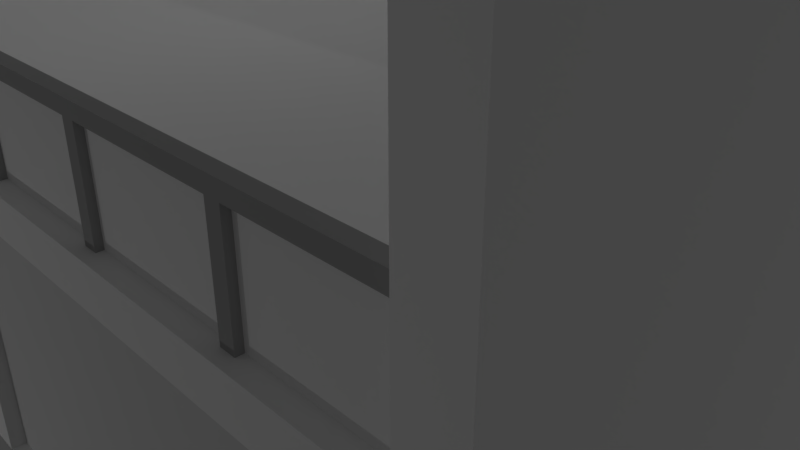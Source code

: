 # Source: Predio2.blend  (saved by Blender 2.79.0; exported with 4.5.12 LTS)
import bpy
from mathutils import Matrix  # noqa: F401  (used for matrix-valued properties, if any)

bpy.ops.wm.read_factory_settings(use_empty=True)
scene = bpy.context.scene
scene.name = 'Scene'

# ---- collections
col_collection_1 = bpy.data.collections.new('Collection 1'); scene.collection.children.link(col_collection_1)

# ---- materials (node trees are filled in below, after node groups)
mat_doormaterial = bpy.data.materials.new('DoorMaterial')
mat_doormaterial.alpha_threshold = 0.0
mat_doormaterial.use_transparent_shadow = False
mat_doormaterial.roughness = 0.5
mat_doormaterial.specular_intensity = 0.0
mat_doormaterial.line_color = (0.0, 0.0, 0.0, 1.0)
mat_wallsmaterial = bpy.data.materials.new('WallsMaterial')
mat_wallsmaterial.alpha_threshold = 0.0
mat_wallsmaterial.use_transparent_shadow = False
mat_wallsmaterial.diffuse_color = (1.0, 1.0, 1.0, 1.0)
mat_wallsmaterial.roughness = 0.5
mat_wallsmaterial.specular_intensity = 0.0
mat_glassmaterial = bpy.data.materials.new('GlassMaterial')
mat_glassmaterial.alpha_threshold = 0.0
mat_glassmaterial.use_transparent_shadow = False
mat_glassmaterial.diffuse_color = (1.0, 1.0, 1.0, 1.0)
mat_glassmaterial.roughness = 0.5
mat_gradematerial = bpy.data.materials.new('GradeMaterial')
mat_gradematerial.alpha_threshold = 0.0
mat_gradematerial.use_transparent_shadow = False
mat_gradematerial.diffuse_color = (0.4385, 0.4385, 0.4385, 1.0)
mat_gradematerial.roughness = 0.5
mat_gradematerial.specular_intensity = 0.3906

# ---- material node trees

# ---- world
world_world = bpy.data.worlds.new('World'); scene.world = world_world
world_world.color = (0.05088, 0.05088, 0.05088)
world_world.use_sun_shadow = False
world_world.sun_shadow_jitter_overblur = 0.0
world_world.cycles.sampling_method = 'MANUAL'

# ---- cameras
cam_camera = bpy.data.cameras.new('Camera')
cam_camera.clip_end = 100.0
cam_camera.lens = 35.0
cam_camera.sensor_width = 32.0
cam_camera.sensor_height = 18.0
cam_camera.ortho_scale = 7.314
cam_camera.dof.focus_distance = 0.0
cam_camera.dof.aperture_fstop = 128.0

# ---- lights
light_lamp_004 = bpy.data.lights.new('Lamp.004', 'POINT')
light_lamp_004.transmission_factor = 0.0
light_lamp_004.cutoff_distance = 30.0
light_lamp_004.energy = 100.0
light_lamp_004.shadow_buffer_clip_start = 1.001
light_lamp_004.shadow_soft_size = 0.1
light_lamp_004.shadow_maximum_resolution = 0.006
light_lamp_004.use_absolute_resolution = True
light_lamp_003 = bpy.data.lights.new('Lamp.003', 'POINT')
light_lamp_003.transmission_factor = 0.0
light_lamp_003.cutoff_distance = 30.0
light_lamp_003.energy = 100.0
light_lamp_003.shadow_buffer_clip_start = 1.001
light_lamp_003.shadow_soft_size = 0.1
light_lamp_003.shadow_maximum_resolution = 0.006
light_lamp_003.use_absolute_resolution = True
light_lamp_002 = bpy.data.lights.new('Lamp.002', 'POINT')
light_lamp_002.transmission_factor = 0.0
light_lamp_002.cutoff_distance = 30.0
light_lamp_002.energy = 100.0
light_lamp_002.shadow_buffer_clip_start = 1.001
light_lamp_002.shadow_soft_size = 0.1
light_lamp_002.shadow_maximum_resolution = 0.006
light_lamp_002.use_absolute_resolution = True
light_lamp_001 = bpy.data.lights.new('Lamp.001', 'POINT')
light_lamp_001.transmission_factor = 0.0
light_lamp_001.cutoff_distance = 30.0
light_lamp_001.energy = 100.0
light_lamp_001.shadow_buffer_clip_start = 1.001
light_lamp_001.shadow_soft_size = 0.1
light_lamp_001.shadow_maximum_resolution = 0.006
light_lamp_001.use_absolute_resolution = True
light_lamp = bpy.data.lights.new('Lamp', 'POINT')
light_lamp.transmission_factor = 0.0
light_lamp.cutoff_distance = 30.0
light_lamp.energy = 100.0
light_lamp.shadow_buffer_clip_start = 1.001
light_lamp.shadow_soft_size = 0.1
light_lamp.shadow_maximum_resolution = 0.006
light_lamp.use_absolute_resolution = True

# ---- meshes
me_cube = bpy.data.meshes.new('Cube')
me_cube.from_pydata([(-5.201e-07, 0.8054, -1.755), (-5.201e-07, -1.195, -1.755), (-2.0, -1.195, -1.755), (-2.0, 0.8054, -1.755), (-4.331e-08, 0.8054, 0.2447), (-0.1349, 0.8054, -1.755), (-1.865, 0.8054, -1.755), (-0.1349, -1.195, -1.755), (-1.865, -1.195, -1.755), (-1.865, -1.195, 0.2447), (-4.331e-08, 0.8054, -0.003551), (-0.1349, -1.195, -0.003551), (-1.865, -1.195, -0.003551), (-0.1349, -1.16, -1.755), (-1.865, -1.16, -1.755), (-0.1349, -1.16, -0.00355), (-1.865, -1.16, -0.00355), (2.0, 0.8054, -1.755), (2.0, -1.195, -1.755), (1.865, 0.8054, -1.755), (0.1349, 0.8054, -1.755), (1.865, -1.195, -1.755), (0.1349, -1.195, -1.755), (1.865, -1.195, 0.2447), (1.865, -1.195, -0.003551), (0.1349, -1.195, -0.003551), (1.865, -1.16, -1.755), (0.1349, -1.16, -1.755), (1.865, -1.16, -0.00355), (0.1349, -1.16, -0.00355), (2.0, 0.6054, -1.755), (1.865, 0.6054, 0.2447), (1.865, 0.6054, -1.755), (0.1349, 0.6054, -1.755), (-5.201e-07, 0.6054, -1.755), (-2.0, 0.6054, -1.755), (-1.865, 0.6054, 0.2447), (-0.1349, 0.6054, -1.755), (-1.865, 0.6054, -1.755), (-1.865, 0.8054, 2.168), (-2.0, 0.8054, 2.168), (-1.865, -1.195, 2.168), (-2.0, -1.195, 2.168), (-2.0, 0.6054, 2.168), (-4.331e-08, 0.8054, 2.168), (-0.1349, 0.8054, 2.168), (-1.865, 0.6054, 2.168), (2.0, 0.6054, 2.168), (2.0, -1.195, 2.168), (0.1349, 0.8054, 2.168), (2.0, 0.8054, 2.168), (1.865, 0.8054, 2.168), (1.865, -1.195, 2.168), (1.865, 0.6054, 2.168), (0.1349, 0.6054, 2.168), (-1.625e-07, 0.6054, 2.168), (-0.1349, 0.6054, 2.168), (-1.942, -1.154, 0.2391), (1.942, -1.154, 0.2391), (-1.942, -1.154, 0.8148), (1.942, -1.154, 0.8148), (-1.991, -1.169, 0.8002), (-1.991, -1.169, 0.8802), (-1.991, -1.139, 0.8002), (-1.991, -1.139, 0.8802), (-1.543, -1.169, 0.8002), (-1.543, -1.169, 0.8802), (-1.543, -1.139, 0.8002), (-1.543, -1.139, 0.8802), (-1.499, -1.139, 0.8802), (-1.499, -1.139, 0.8002), (-1.499, -1.169, 0.8002), (-1.499, -1.169, 0.8802), (-1.543, -1.169, 0.2288), (-1.543, -1.139, 0.2288), (-1.499, -1.169, 0.2288), (-1.499, -1.139, 0.2288), (-1.499, -1.169, 0.8002), (-1.499, -1.169, 0.8802), (-1.499, -1.139, 0.8002), (-1.499, -1.139, 0.8802), (-1.05, -1.169, 0.8002), (-1.05, -1.169, 0.8802), (-1.05, -1.139, 0.8002), (-1.05, -1.139, 0.8802), (-1.007, -1.139, 0.8802), (-1.007, -1.139, 0.8002), (-1.007, -1.169, 0.8002), (-1.007, -1.169, 0.8802), (-1.05, -1.169, 0.2288), (-1.05, -1.139, 0.2288), (-1.007, -1.169, 0.2288), (-1.007, -1.139, 0.2288), (-1.007, -1.169, 0.8002), (-1.007, -1.169, 0.8802), (-1.007, -1.139, 0.8002), (-1.007, -1.139, 0.8802), (-0.5578, -1.169, 0.8002), (-0.5578, -1.169, 0.8802), (-0.5578, -1.139, 0.8002), (-0.5578, -1.139, 0.8802), (-0.5144, -1.139, 0.8802), (-0.5144, -1.139, 0.8002), (-0.5144, -1.169, 0.8002), (-0.5144, -1.169, 0.8802), (-0.5578, -1.169, 0.2288), (-0.5578, -1.139, 0.2288), (-0.5144, -1.169, 0.2288), (-0.5144, -1.139, 0.2288), (-0.5144, -1.169, 0.8002), (-0.5144, -1.169, 0.8802), (-0.5144, -1.139, 0.8002), (-0.5144, -1.139, 0.8802), (-0.06548, -1.169, 0.8002), (-0.06548, -1.169, 0.8802), (-0.06548, -1.139, 0.8002), (-0.06548, -1.139, 0.8802), (-0.02205, -1.139, 0.8802), (-0.02205, -1.139, 0.8002), (-0.02205, -1.169, 0.8002), (-0.02205, -1.169, 0.8802), (-0.06548, -1.169, 0.2288), (-0.06548, -1.139, 0.2288), (-0.02205, -1.169, 0.2288), (-0.02205, -1.139, 0.2288), (-0.02205, -1.169, 0.8002), (-0.02205, -1.169, 0.8802), (-0.02205, -1.139, 0.8002), (-0.02205, -1.139, 0.8802), (0.4269, -1.169, 0.8002), (0.4269, -1.169, 0.8802), (0.4269, -1.139, 0.8002), (0.4269, -1.139, 0.8802), (0.4703, -1.139, 0.8802), (0.4703, -1.139, 0.8002), (0.4703, -1.169, 0.8002), (0.4703, -1.169, 0.8802), (0.4269, -1.169, 0.2288), (0.4269, -1.139, 0.2288), (0.4703, -1.169, 0.2288), (0.4703, -1.139, 0.2288), (0.4703, -1.169, 0.8002), (0.4703, -1.169, 0.8802), (0.4703, -1.139, 0.8002), (0.4703, -1.139, 0.8802), (0.9192, -1.169, 0.8002), (0.9192, -1.169, 0.8802), (0.9192, -1.139, 0.8002), (0.9192, -1.139, 0.8802), (0.9627, -1.139, 0.8802), (0.9627, -1.139, 0.8002), (0.9627, -1.169, 0.8002), (0.9627, -1.169, 0.8802), (0.9192, -1.169, 0.2288), (0.9192, -1.139, 0.2288), (0.9627, -1.169, 0.2288), (0.9627, -1.139, 0.2288), (0.9627, -1.169, 0.8002), (0.9627, -1.169, 0.8802), (0.9627, -1.139, 0.8002), (0.9627, -1.139, 0.8802), (1.412, -1.169, 0.8002), (1.412, -1.169, 0.8802), (1.412, -1.139, 0.8002), (1.412, -1.139, 0.8802), (1.455, -1.139, 0.8802), (1.455, -1.139, 0.8002), (1.455, -1.169, 0.8002), (1.455, -1.169, 0.8802), (1.412, -1.169, 0.2288), (1.412, -1.139, 0.2288), (1.455, -1.169, 0.2288), (1.455, -1.139, 0.2288), (1.455, -1.169, 0.8002), (1.455, -1.169, 0.8802), (1.455, -1.139, 0.8002), (1.455, -1.139, 0.8802), (1.904, -1.169, 0.8002), (1.904, -1.169, 0.8802), (1.904, -1.139, 0.8002), (1.904, -1.139, 0.8802), (1.947, -1.139, 0.8802), (1.947, -1.139, 0.8002), (1.947, -1.169, 0.8002), (1.947, -1.169, 0.8802), (1.904, -1.169, 0.2288), (1.904, -1.139, 0.2288), (1.947, -1.169, 0.2288), (1.947, -1.139, 0.2288)], [], [(38, 8, 2, 35), (34, 1, 7, 37), (37, 7, 8, 38), (13, 15, 16, 14), (7, 11, 15, 13), (11, 12, 16, 15), (12, 8, 14, 16), (33, 22, 1, 34), (18, 48, 52, 23, 24, 21), (9, 41, 42, 2, 8, 12, 11, 7, 1, 22, 25, 24, 23), (30, 18, 21, 32), (32, 21, 22, 33), (26, 28, 29, 27), (21, 24, 28, 26), (24, 25, 29, 28), (25, 22, 27, 29), (17, 50, 47, 48, 18, 30), (19, 32, 33, 20), (17, 30, 32, 19), (17, 19, 20, 0, 10, 4, 44, 49, 51, 50), (20, 33, 34, 0), (2, 42, 43, 40, 3, 35), (5, 37, 38, 6), (0, 34, 37, 5), (6, 38, 35, 3), (46, 43, 42, 41), (47, 53, 52, 48), (51, 49, 54, 53), (50, 51, 53, 47), (49, 44, 55, 54), (45, 39, 46, 56), (44, 45, 56, 55), (39, 40, 43, 46), (31, 23, 52, 53), (9, 36, 46, 41), (3, 40, 39, 45, 44, 4, 10, 0, 5, 6), (36, 9, 23, 31), (36, 31, 53, 54, 55, 56, 46), (57, 59, 60, 58), (61, 62, 64, 63), (63, 64, 68, 67), (68, 66, 72, 69), (65, 66, 62, 61), (63, 67, 65, 61), (68, 64, 62, 66), (70, 69, 72, 71), (67, 68, 69, 70), (66, 65, 71, 72), (71, 65, 73, 75), (73, 74, 76, 75), (70, 71, 75, 76), (65, 67, 74, 73), (67, 70, 76, 74), (77, 78, 80, 79), (79, 80, 84, 83), (84, 82, 88, 85), (81, 82, 78, 77), (79, 83, 81, 77), (84, 80, 78, 82), (86, 85, 88, 87), (83, 84, 85, 86), (82, 81, 87, 88), (87, 81, 89, 91), (89, 90, 92, 91), (86, 87, 91, 92), (81, 83, 90, 89), (83, 86, 92, 90), (93, 94, 96, 95), (95, 96, 100, 99), (100, 98, 104, 101), (97, 98, 94, 93), (95, 99, 97, 93), (100, 96, 94, 98), (102, 101, 104, 103), (99, 100, 101, 102), (98, 97, 103, 104), (103, 97, 105, 107), (105, 106, 108, 107), (102, 103, 107, 108), (97, 99, 106, 105), (99, 102, 108, 106), (109, 110, 112, 111), (111, 112, 116, 115), (116, 114, 120, 117), (113, 114, 110, 109), (111, 115, 113, 109), (116, 112, 110, 114), (118, 117, 120, 119), (115, 116, 117, 118), (114, 113, 119, 120), (119, 113, 121, 123), (121, 122, 124, 123), (118, 119, 123, 124), (113, 115, 122, 121), (115, 118, 124, 122), (125, 126, 128, 127), (127, 128, 132, 131), (132, 130, 136, 133), (129, 130, 126, 125), (127, 131, 129, 125), (132, 128, 126, 130), (134, 133, 136, 135), (131, 132, 133, 134), (130, 129, 135, 136), (135, 129, 137, 139), (137, 138, 140, 139), (134, 135, 139, 140), (129, 131, 138, 137), (131, 134, 140, 138), (141, 142, 144, 143), (143, 144, 148, 147), (148, 146, 152, 149), (145, 146, 142, 141), (143, 147, 145, 141), (148, 144, 142, 146), (150, 149, 152, 151), (147, 148, 149, 150), (146, 145, 151, 152), (151, 145, 153, 155), (153, 154, 156, 155), (150, 151, 155, 156), (145, 147, 154, 153), (147, 150, 156, 154), (157, 158, 160, 159), (159, 160, 164, 163), (164, 162, 168, 165), (161, 162, 158, 157), (159, 163, 161, 157), (164, 160, 158, 162), (166, 165, 168, 167), (163, 164, 165, 166), (162, 161, 167, 168), (167, 161, 169, 171), (169, 170, 172, 171), (166, 167, 171, 172), (161, 163, 170, 169), (163, 166, 172, 170), (173, 174, 176, 175), (175, 176, 180, 179), (180, 178, 184, 181), (177, 178, 174, 173), (175, 179, 177, 173), (180, 176, 174, 178), (182, 181, 184, 183), (179, 180, 181, 182), (178, 177, 183, 184), (183, 177, 185, 187), (185, 186, 188, 187), (182, 183, 187, 188), (177, 179, 186, 185), (179, 182, 188, 186)])
me_cube.polygons.foreach_set('material_index', [1, 1, 1, 0, 0, 0, 0, 1, 1, 1, 1, 1, 0, 0, 0, 0, 1, 1, 1, 1, 1, 1, 1, 1, 1, 1, 1, 1, 1, 1, 1, 1, 1, 1, 1, 1, 1, 1, 2, 3, 3, 3, 3, 3, 3, 3, 3, 3, 3, 3, 3, 3, 3, 3, 3, 3, 3, 3, 3, 3, 3, 3, 3, 3, 3, 3, 3, 3, 3, 3, 3, 3, 3, 3, 3, 3, 3, 3, 3, 3, 3, 3, 3, 3, 3, 3, 3, 3, 3, 3, 3, 3, 3, 3, 3, 3, 3, 3, 3, 3, 3, 3, 3, 3, 3, 3, 3, 3, 3, 3, 3, 3, 3, 3, 3, 3, 3, 3, 3, 3, 3, 3, 3, 3, 3, 3, 3, 3, 3, 3, 3, 3, 3, 3, 3, 3, 3, 3, 3, 3, 3, 3, 3, 3, 3, 3, 3, 3, 3, 3, 3])
_uv = me_cube.uv_layers.new(name='DoorUV')
_uv.uv.foreach_set('vector', [0.0, 0.0, 0.0, 0.0, 0.0, 0.0, 0.0, 0.0, 0.0, 0.0, 0.0, 0.0, 0.0, 0.0, 0.0, 0.0, 0.0, 0.0, 0.0, 0.0, 0.0, 0.0, 0.0, 0.0, 0.9876, 9.94e-05, 0.9876, 0.9999, 9.936e-05, 0.9999, 9.981e-05, 9.936e-05, 0.0, 0.0, 0.0, 0.0, 0.0, 0.0, 0.0, 0.0, 0.0, 0.0, 0.0, 0.0, 0.0, 0.0, 0.0, 0.0, 0.0, 0.0, 0.0, 0.0, 0.0, 0.0, 0.0, 0.0, 0.0, 0.0, 0.0, 0.0, 0.0, 0.0, 0.0, 0.0, 0.0, 0.0, 0.0, 0.0, 0.0, 0.0, 0.0, 0.0, 0.0, 0.0, 0.0, 0.0, 0.0, 0.0, 0.0, 0.0, 0.0, 0.0, 0.0, 0.0, 0.0, 0.0, 0.0, 0.0, 0.0, 0.0, 0.0, 0.0, 0.0, 0.0, 0.0, 0.0, 0.0, 0.0, 0.0, 0.0, 0.0, 0.0, 0.0, 0.0, 0.0, 0.0, 0.0, 0.0, 0.0, 0.0, 0.0, 0.0, 0.0, 0.0, 0.0, 0.0, 0.0, 0.0, 0.9876, 9.94e-05, 0.9876, 0.9999, 9.936e-05, 0.9999, 9.981e-05, 9.936e-05, 0.0, 0.0, 0.0, 0.0, 0.0, 0.0, 0.0, 0.0, 0.0, 0.0, 0.0, 0.0, 0.0, 0.0, 0.0, 0.0, 0.0, 0.0, 0.0, 0.0, 0.0, 0.0, 0.0, 0.0, 0.0, 0.0, 0.0, 0.0, 0.0, 0.0, 0.0, 0.0, 0.0, 0.0, 0.0, 0.0, 0.0, 0.0, 0.0, 0.0, 0.0, 0.0, 0.0, 0.0, 0.0, 0.0, 0.0, 0.0, 0.0, 0.0, 0.0, 0.0, 0.0, 0.0, 0.0, 0.0, 0.0, 0.0, 0.0, 0.0, 0.0, 0.0, 0.0, 0.0, 0.0, 0.0, 0.0, 0.0, 0.0, 0.0, 0.0, 0.0, 0.0, 0.0, 0.0, 0.0, 0.0, 0.0, 0.0, 0.0, 0.0, 0.0, 0.0, 0.0, 0.0, 0.0, 0.0, 0.0, 0.0, 0.0, 0.0, 0.0, 0.0, 0.0, 0.0, 0.0, 0.0, 0.0, 0.0, 0.0, 0.0, 0.0, 0.0, 0.0, 0.0, 0.0, 0.0, 0.0, 0.0, 0.0, 0.0, 0.0, 0.0, 0.0, 0.0, 0.0, 0.0, 0.0, 0.0, 0.0, 0.0, 0.0, 0.0, 0.0, 0.0, 0.0, 0.0, 0.0, 0.0, 0.0, 0.0, 0.0, 0.0, 0.0, 0.0, 0.0, 0.0, 0.0, 0.0, 0.0, 0.0, 0.0, 0.0, 0.0, 0.0, 0.0, 0.0, 0.0, 0.0, 0.0, 0.0, 0.0, 0.0, 0.0, 0.0, 0.0, 0.0, 0.0, 0.0, 0.0, 0.0, 0.0, 0.0, 0.0, 0.0, 0.0, 0.0, 0.0, 0.0, 0.0, 0.0, 0.0, 0.0, 0.0, 0.0, 0.0, 0.0, 0.0, 0.0, 0.0, 0.0, 0.0, 0.0, 0.0, 0.0, 0.0, 0.0, 0.0, 0.0, 0.0, 0.0, 0.0, 0.0, 0.0, 0.0, 0.0, 0.0, 0.0, 0.0, 0.0, 0.0, 0.0, 0.0, 0.0, 0.0, 0.0, 0.0, 0.0, 0.0, 0.0, 0.0, 0.0, 0.0, 0.0, 0.0, 0.0, 0.0, 0.0, 0.0, 0.0, 0.0, 0.0, 0.0, 0.0, 0.0, 0.0, 0.0, 0.0, 0.0, 0.0, 0.0, 0.0, 0.0, 0.0, 0.0, 0.0, 0.0, 0.0, 0.0, 0.0, 0.0, 0.0, 0.0, 0.0, 0.0, 0.0, 0.0, 0.0, 0.0, 0.0, 0.0, 0.0, 0.0, 0.0, 0.0, 0.0, 0.0, 0.0, 0.0, 0.0, 0.0, 0.0, 0.0, 0.0, 0.0, 0.0, 0.0, 0.0, 0.0, 0.0, 0.0, 0.0, 0.0, 0.0, 0.0, 0.0, 0.0, 0.0, 0.0, 0.0, 0.0, 0.0, 0.0, 0.0, 0.0, 0.0, 0.0, 0.0, 0.0, 0.0, 0.0, 0.0, 0.0, 0.0, 0.0, 0.0, 0.0, 0.0, 0.0, 0.0, 0.0, 0.0, 0.0, 0.0, 0.0, 0.0, 0.0, 0.0, 0.0, 0.0, 0.0, 0.0, 0.0, 0.0, 0.0, 0.0, 0.0, 0.0, 0.0, 0.0, 0.0, 0.0, 0.0, 0.0, 0.0, 0.0, 0.0, 0.0, 0.0, 0.0, 0.0, 0.0, 0.0, 0.0, 0.0, 0.0, 0.0, 0.0, 0.0, 0.0, 0.0, 0.0, 0.0, 0.0, 0.0, 0.0, 0.0, 0.0, 0.0, 0.0, 0.0, 0.0, 0.0, 0.0, 0.0, 0.0, 0.0, 0.0, 0.0, 0.0, 0.0, 0.0, 0.0, 0.0, 0.0, 0.0, 0.0, 0.0, 0.0, 0.0, 0.0, 0.0, 0.0, 0.0, 0.0, 0.0, 0.0, 0.0, 0.0, 0.0, 0.0, 0.0, 0.0, 0.0, 0.0, 0.0, 0.0, 0.0, 0.0, 0.0, 0.0, 0.0, 0.0, 0.0, 0.0, 0.0, 0.0, 0.0, 0.0, 0.0, 0.0, 0.0, 0.0, 0.0, 0.0, 0.0, 0.0, 0.0, 0.0, 0.0, 0.0, 0.0, 0.0, 0.0, 0.0, 0.0, 0.0, 0.0, 0.0, 0.0, 0.0, 0.0, 0.0, 0.0, 0.0, 0.0, 0.0, 0.0, 0.0, 0.0, 0.0, 0.0, 0.0, 0.0, 0.0, 0.0, 0.0, 0.0, 0.0, 0.0, 0.0, 0.0, 0.0, 0.0, 0.0, 0.0, 0.0, 0.0, 0.0, 0.0, 0.0, 0.0, 0.0, 0.0, 0.0, 0.0, 0.0, 0.0, 0.0, 0.0, 0.0, 0.0, 0.0, 0.0, 0.0, 0.0, 0.0, 0.0, 0.0, 0.0, 0.0, 0.0, 0.0, 0.0, 0.0, 0.0, 0.0, 0.0, 0.0, 0.0, 0.0, 0.0, 0.0, 0.0, 0.0, 0.0, 0.0, 0.0, 0.0, 0.0, 0.0, 0.0, 0.0, 0.0, 0.0, 0.0, 0.0, 0.0, 0.0, 0.0, 0.0, 0.0, 0.0, 0.0, 0.0, 0.0, 0.0, 0.0, 0.0, 0.0, 0.0, 0.0, 0.0, 0.0, 0.0, 0.0, 0.0, 0.0, 0.0, 0.0, 0.0, 0.0, 0.0, 0.0, 0.0, 0.0, 0.0, 0.0, 0.0, 0.0, 0.0, 0.0, 0.0, 0.0, 0.0, 0.0, 0.0, 0.0, 0.0, 0.0, 0.0, 0.0, 0.0, 0.0, 0.0, 0.0, 0.0, 0.0, 0.0, 0.0, 0.0, 0.0, 0.0, 0.0, 0.0, 0.0, 0.0, 0.0, 0.0, 0.0, 0.0, 0.0, 0.0, 0.0, 0.0, 0.0, 0.0, 0.0, 0.0, 0.0, 0.0, 0.0, 0.0, 0.0, 0.0, 0.0, 0.0, 0.0, 0.0, 0.0, 0.0, 0.0, 0.0, 0.0, 0.0, 0.0, 0.0, 0.0, 0.0, 0.0, 0.0, 0.0, 0.0, 0.0, 0.0, 0.0, 0.0, 0.0, 0.0, 0.0, 0.0, 0.0, 0.0, 0.0, 0.0, 0.0, 0.0, 0.0, 0.0, 0.0, 0.0, 0.0, 0.0, 0.0, 0.0, 0.0, 0.0, 0.0, 0.0, 0.0, 0.0, 0.0, 0.0, 0.0, 0.0, 0.0, 0.0, 0.0, 0.0, 0.0, 0.0, 0.0, 0.0, 0.0, 0.0, 0.0, 0.0, 0.0, 0.0, 0.0, 0.0, 0.0, 0.0, 0.0, 0.0, 0.0, 0.0, 0.0, 0.0, 0.0, 0.0, 0.0, 0.0, 0.0, 0.0, 0.0, 0.0, 0.0, 0.0, 0.0, 0.0, 0.0, 0.0, 0.0, 0.0, 0.0, 0.0, 0.0, 0.0, 0.0, 0.0, 0.0, 0.0, 0.0, 0.0, 0.0, 0.0, 0.0, 0.0, 0.0, 0.0, 0.0, 0.0, 0.0, 0.0, 0.0, 0.0, 0.0, 0.0, 0.0, 0.0, 0.0, 0.0, 0.0, 0.0, 0.0, 0.0, 0.0, 0.0, 0.0, 0.0, 0.0, 0.0, 0.0, 0.0, 0.0, 0.0, 0.0, 0.0, 0.0, 0.0, 0.0, 0.0, 0.0, 0.0, 0.0, 0.0, 0.0, 0.0, 0.0, 0.0, 0.0, 0.0, 0.0, 0.0, 0.0, 0.0, 0.0, 0.0, 0.0, 0.0, 0.0, 0.0, 0.0, 0.0, 0.0, 0.0, 0.0, 0.0, 0.0, 0.0, 0.0, 0.0, 0.0, 0.0, 0.0, 0.0, 0.0, 0.0, 0.0, 0.0, 0.0, 0.0, 0.0, 0.0, 0.0, 0.0, 0.0, 0.0, 0.0, 0.0, 0.0, 0.0, 0.0, 0.0, 0.0, 0.0, 0.0, 0.0, 0.0, 0.0, 0.0, 0.0, 0.0, 0.0, 0.0, 0.0, 0.0, 0.0, 0.0, 0.0, 0.0, 0.0, 0.0, 0.0, 0.0, 0.0, 0.0, 0.0, 0.0, 0.0, 0.0, 0.0, 0.0, 0.0, 0.0, 0.0, 0.0, 0.0, 0.0, 0.0, 0.0, 0.0, 0.0, 0.0, 0.0, 0.0, 0.0, 0.0, 0.0, 0.0, 0.0, 0.0, 0.0, 0.0, 0.0, 0.0, 0.0, 0.0, 0.0, 0.0, 0.0, 0.0, 0.0, 0.0, 0.0, 0.0, 0.0, 0.0, 0.0, 0.0, 0.0, 0.0, 0.0, 0.0, 0.0, 0.0, 0.0, 0.0, 0.0, 0.0, 0.0, 0.0, 0.0, 0.0, 0.0, 0.0, 0.0, 0.0, 0.0, 0.0, 0.0, 0.0, 0.0, 0.0, 0.0, 0.0, 0.0, 0.0, 0.0, 0.0, 0.0, 0.0, 0.0, 0.0, 0.0, 0.0, 0.0, 0.0, 0.0, 0.0, 0.0, 0.0, 0.0, 0.0, 0.0, 0.0, 0.0, 0.0, 0.0, 0.0, 0.0, 0.0, 0.0, 0.0, 0.0, 0.0, 0.0, 0.0, 0.0, 0.0, 0.0, 0.0, 0.0, 0.0, 0.0, 0.0, 0.0, 0.0, 0.0, 0.0, 0.0, 0.0, 0.0, 0.0, 0.0, 0.0, 0.0, 0.0, 0.0, 0.0, 0.0, 0.0, 0.0, 0.0, 0.0, 0.0, 0.0, 0.0, 0.0, 0.0, 0.0, 0.0, 0.0, 0.0, 0.0, 0.0, 0.0, 0.0, 0.0, 0.0, 0.0, 0.0, 0.0, 0.0, 0.0, 0.0, 0.0, 0.0, 0.0, 0.0, 0.0, 0.0, 0.0, 0.0, 0.0, 0.0, 0.0, 0.0, 0.0, 0.0, 0.0, 0.0, 0.0, 0.0, 0.0, 0.0, 0.0, 0.0, 0.0, 0.0, 0.0, 0.0, 0.0, 0.0, 0.0, 0.0, 0.0, 0.0, 0.0, 0.0, 0.0, 0.0, 0.0, 0.0, 0.0, 0.0, 0.0, 0.0, 0.0, 0.0, 0.0, 0.0, 0.0, 0.0, 0.0, 0.0, 0.0, 0.0, 0.0, 0.0, 0.0, 0.0, 0.0, 0.0, 0.0, 0.0, 0.0, 0.0, 0.0, 0.0, 0.0, 0.0, 0.0, 0.0, 0.0, 0.0, 0.0, 0.0, 0.0, 0.0, 0.0, 0.0, 0.0, 0.0, 0.0, 0.0, 0.0, 0.0, 0.0, 0.0, 0.0, 0.0, 0.0, 0.0, 0.0, 0.0, 0.0, 0.0, 0.0, 0.0, 0.0, 0.0, 0.0, 0.0, 0.0, 0.0, 0.0, 0.0, 0.0, 0.0, 0.0, 0.0, 0.0, 0.0, 0.0, 0.0, 0.0, 0.0, 0.0, 0.0, 0.0, 0.0, 0.0, 0.0, 0.0, 0.0, 0.0, 0.0, 0.0, 0.0, 0.0, 0.0, 0.0, 0.0, 0.0, 0.0, 0.0, 0.0, 0.0, 0.0, 0.0, 0.0, 0.0, 0.0, 0.0, 0.0, 0.0, 0.0, 0.0, 0.0, 0.0, 0.0, 0.0, 0.0, 0.0, 0.0, 0.0, 0.0, 0.0, 0.0, 0.0, 0.0, 0.0, 0.0, 0.0, 0.0, 0.0, 0.0, 0.0, 0.0, 0.0, 0.0, 0.0, 0.0, 0.0, 0.0, 0.0, 0.0, 0.0, 0.0, 0.0, 0.0, 0.0, 0.0, 0.0, 0.0, 0.0, 0.0, 0.0, 0.0, 0.0, 0.0, 0.0, 0.0, 0.0, 0.0, 0.0, 0.0, 0.0, 0.0, 0.0, 0.0, 0.0, 0.0, 0.0, 0.0, 0.0, 0.0, 0.0, 0.0, 0.0])
_uv.active_render = True
_uv = me_cube.uv_layers.new(name='BuildUV')
_uv.uv.foreach_set('vector', [0.0, 0.0, 0.0, 0.0, 0.0, 0.0, 0.0, 0.0, 0.0, 0.0, 0.0, 0.0, 0.0, 0.0, 0.0, 0.0, 0.0, 0.0, 0.0, 0.0, 0.0, 0.0, 0.0, 0.0, 0.9876, 9.94e-05, 0.9876, 0.9999, 9.936e-05, 0.9999, 9.981e-05, 9.936e-05, 0.0, 0.0, 0.0, 0.0, 0.0, 0.0, 0.0, 0.0, 0.0, 0.0, 0.0, 0.0, 0.0, 0.0, 0.0, 0.0, 0.0, 0.0, 0.0, 0.0, 0.0, 0.0, 0.0, 0.0, 0.0, 0.0, 0.0, 0.0, 0.0, 0.0, 0.0, 0.0, 0.9525, 0.02291, 0.9525, 0.9343, 0.908, 0.9347, 0.9, 0.5559, 0.9, 0.4299, 0.9, 0.02291, 0.8143, 0.8776, 0.09606, 0.9504, 0.04437, 0.9504, 0.04437, 0.07885, 0.09606, 0.07885, 0.09606, 0.4794, 0.759, 0.4794, 0.1132, 0.4514, 0.1163, 0.4206, 0.1194, 0.3898, 0.7651, 0.4178, 0.8047, 0.02291, 0.8997, 0.0263, 0.0, 0.0, 0.0, 0.0, 0.0, 0.0, 0.0, 0.0, 0.0, 0.0, 0.0, 0.0, 0.0, 0.0, 0.0, 0.0, 0.9876, 9.94e-05, 0.9876, 0.9999, 9.936e-05, 0.9999, 9.981e-05, 9.936e-05, 0.0, 0.0, 0.0, 0.0, 0.0, 0.0, 0.0, 0.0, 0.0, 0.0, 0.0, 0.0, 0.0, 0.0, 0.0, 0.0, 0.0, 0.0, 0.0, 0.0, 0.0, 0.0, 0.0, 0.0, 0.9965, 7.157e-05, 0.9965, 0.9999, 0.9455, 0.9996, 7.157e-05, 0.9996, 7.175e-05, 7.157e-05, 0.9455, 7.157e-05, 0.0, 0.0, 0.0, 0.0, 0.0, 0.0, 0.0, 0.0, 0.0, 0.0, 0.0, 0.0, 0.0, 0.0, 0.0, 0.0, 0.0001401, 0.0001402, 0.03385, 0.0001402, 0.4661, 0.00014, 0.4999, 0.00014, 0.4999, 0.4378, 0.4999, 0.4999, 0.4999, 0.9804, 0.4662, 0.9804, 0.03385, 0.9804, 0.00014, 0.9804, 0.0, 0.0, 0.0, 0.0, 0.0, 0.0, 0.0, 0.0, 0.9999, 1.0, 8.746e-05, 1.0, 8.843e-05, 0.0766, 8.836e-05, 8.884e-05, 0.9999, 8.746e-05, 0.9999, 0.0766, 0.0, 0.0, 0.0, 0.0, 0.0, 0.0, 0.0, 0.0, 0.0, 0.0, 0.0, 0.0, 0.0, 0.0, 0.0, 0.0, 0.0, 0.0, 0.0, 0.0, 0.0, 0.0, 0.0, 0.0, 0.0, 0.0, 0.0, 0.0, 0.0, 0.0, 0.0, 0.0, 0.0, 0.0, 0.0, 0.0, 0.0, 0.0, 0.0, 0.0, 0.0, 0.0, 0.0, 0.0, 0.0, 0.0, 0.0, 0.0, 0.0, 0.0, 0.0, 0.0, 0.0, 0.0, 0.0, 0.0, 0.0, 0.0, 0.0, 0.0, 0.0, 0.0, 0.0, 0.0, 0.0, 0.0, 0.0, 0.0, 0.0, 0.0, 0.0, 0.0, 0.0, 0.0, 0.0, 0.0, 0.0, 0.0, 0.0, 0.0, 0.0, 0.0, 0.0, 0.0, 0.0, 0.0, 0.0, 0.0, 9.672e-05, 9.672e-05, 0.9922, 9.672e-05, 0.9922, 0.9999, 9.697e-05, 0.9999, 9.672e-05, 9.672e-05, 0.9962, 9.675e-05, 0.9962, 0.9999, 9.685e-05, 0.9999, 0.9999, 0.00014, 0.9999, 0.9804, 0.9662, 0.9804, 0.5338, 0.9804, 0.5001, 0.9804, 0.5001, 0.4999, 0.5001, 0.4378, 0.5001, 0.0001402, 0.5338, 0.0001402, 0.9662, 0.00014, 7.016e-05, 0.9909, 6.946e-05, 7.016e-05, 0.9999, 6.946e-05, 0.9999, 0.9909, 7.323e-05, 7.24e-05, 0.9999, 7.243e-05, 0.9999, 0.9904, 0.5362, 0.9904, 0.5, 0.9904, 0.0001432, 0.9991, 7.24e-05, 0.9904, 0.0, 0.0, 0.0, 0.0, 0.0, 0.0, 0.0, 0.0, 0.0, 0.0, 0.0, 0.0, 0.0, 0.0, 0.0, 0.0, 0.0, 0.0, 0.0, 0.0, 0.0, 0.0, 0.0, 0.0, 0.0, 0.0, 0.0, 0.0, 0.0, 0.0, 0.0, 0.0, 0.0, 0.0, 0.0, 0.0, 0.0, 0.0, 0.0, 0.0, 0.0, 0.0, 0.0, 0.0, 0.0, 0.0, 0.0, 0.0, 0.0, 0.0, 0.0, 0.0, 0.0, 0.0, 0.0, 0.0, 0.0, 0.0, 0.0, 0.0, 0.0, 0.0, 0.0, 0.0, 0.0, 0.0, 0.0, 0.0, 0.0, 0.0, 0.0, 0.0, 0.0, 0.0, 0.0, 0.0, 0.0, 0.0, 0.0, 0.0, 0.0, 0.0, 0.0, 0.0, 0.0, 0.0, 0.0, 0.0, 0.0, 0.0, 0.0, 0.0, 0.0, 0.0, 0.0, 0.0, 0.0, 0.0, 0.0, 0.0, 0.0, 0.0, 0.0, 0.0, 0.0, 0.0, 0.0, 0.0, 0.0, 0.0, 0.0, 0.0, 0.0, 0.0, 0.0, 0.0, 0.0, 0.0, 0.0, 0.0, 0.0, 0.0, 0.0, 0.0, 0.0, 0.0, 0.0, 0.0, 0.0, 0.0, 0.0, 0.0, 0.0, 0.0, 0.0, 0.0, 0.0, 0.0, 0.0, 0.0, 0.0, 0.0, 0.0, 0.0, 0.0, 0.0, 0.0, 0.0, 0.0, 0.0, 0.0, 0.0, 0.0, 0.0, 0.0, 0.0, 0.0, 0.0, 0.0, 0.0, 0.0, 0.0, 0.0, 0.0, 0.0, 0.0, 0.0, 0.0, 0.0, 0.0, 0.0, 0.0, 0.0, 0.0, 0.0, 0.0, 0.0, 0.0, 0.0, 0.0, 0.0, 0.0, 0.0, 0.0, 0.0, 0.0, 0.0, 0.0, 0.0, 0.0, 0.0, 0.0, 0.0, 0.0, 0.0, 0.0, 0.0, 0.0, 0.0, 0.0, 0.0, 0.0, 0.0, 0.0, 0.0, 0.0, 0.0, 0.0, 0.0, 0.0, 0.0, 0.0, 0.0, 0.0, 0.0, 0.0, 0.0, 0.0, 0.0, 0.0, 0.0, 0.0, 0.0, 0.0, 0.0, 0.0, 0.0, 0.0, 0.0, 0.0, 0.0, 0.0, 0.0, 0.0, 0.0, 0.0, 0.0, 0.0, 0.0, 0.0, 0.0, 0.0, 0.0, 0.0, 0.0, 0.0, 0.0, 0.0, 0.0, 0.0, 0.0, 0.0, 0.0, 0.0, 0.0, 0.0, 0.0, 0.0, 0.0, 0.0, 0.0, 0.0, 0.0, 0.0, 0.0, 0.0, 0.0, 0.0, 0.0, 0.0, 0.0, 0.0, 0.0, 0.0, 0.0, 0.0, 0.0, 0.0, 0.0, 0.0, 0.0, 0.0, 0.0, 0.0, 0.0, 0.0, 0.0, 0.0, 0.0, 0.0, 0.0, 0.0, 0.0, 0.0, 0.0, 0.0, 0.0, 0.0, 0.0, 0.0, 0.0, 0.0, 0.0, 0.0, 0.0, 0.0, 0.0, 0.0, 0.0, 0.0, 0.0, 0.0, 0.0, 0.0, 0.0, 0.0, 0.0, 0.0, 0.0, 0.0, 0.0, 0.0, 0.0, 0.0, 0.0, 0.0, 0.0, 0.0, 0.0, 0.0, 0.0, 0.0, 0.0, 0.0, 0.0, 0.0, 0.0, 0.0, 0.0, 0.0, 0.0, 0.0, 0.0, 0.0, 0.0, 0.0, 0.0, 0.0, 0.0, 0.0, 0.0, 0.0, 0.0, 0.0, 0.0, 0.0, 0.0, 0.0, 0.0, 0.0, 0.0, 0.0, 0.0, 0.0, 0.0, 0.0, 0.0, 0.0, 0.0, 0.0, 0.0, 0.0, 0.0, 0.0, 0.0, 0.0, 0.0, 0.0, 0.0, 0.0, 0.0, 0.0, 0.0, 0.0, 0.0, 0.0, 0.0, 0.0, 0.0, 0.0, 0.0, 0.0, 0.0, 0.0, 0.0, 0.0, 0.0, 0.0, 0.0, 0.0, 0.0, 0.0, 0.0, 0.0, 0.0, 0.0, 0.0, 0.0, 0.0, 0.0, 0.0, 0.0, 0.0, 0.0, 0.0, 0.0, 0.0, 0.0, 0.0, 0.0, 0.0, 0.0, 0.0, 0.0, 0.0, 0.0, 0.0, 0.0, 0.0, 0.0, 0.0, 0.0, 0.0, 0.0, 0.0, 0.0, 0.0, 0.0, 0.0, 0.0, 0.0, 0.0, 0.0, 0.0, 0.0, 0.0, 0.0, 0.0, 0.0, 0.0, 0.0, 0.0, 0.0, 0.0, 0.0, 0.0, 0.0, 0.0, 0.0, 0.0, 0.0, 0.0, 0.0, 0.0, 0.0, 0.0, 0.0, 0.0, 0.0, 0.0, 0.0, 0.0, 0.0, 0.0, 0.0, 0.0, 0.0, 0.0, 0.0, 0.0, 0.0, 0.0, 0.0, 0.0, 0.0, 0.0, 0.0, 0.0, 0.0, 0.0, 0.0, 0.0, 0.0, 0.0, 0.0, 0.0, 0.0, 0.0, 0.0, 0.0, 0.0, 0.0, 0.0, 0.0, 0.0, 0.0, 0.0, 0.0, 0.0, 0.0, 0.0, 0.0, 0.0, 0.0, 0.0, 0.0, 0.0, 0.0, 0.0, 0.0, 0.0, 0.0, 0.0, 0.0, 0.0, 0.0, 0.0, 0.0, 0.0, 0.0, 0.0, 0.0, 0.0, 0.0, 0.0, 0.0, 0.0, 0.0, 0.0, 0.0, 0.0, 0.0, 0.0, 0.0, 0.0, 0.0, 0.0, 0.0, 0.0, 0.0, 0.0, 0.0, 0.0, 0.0, 0.0, 0.0, 0.0, 0.0, 0.0, 0.0, 0.0, 0.0, 0.0, 0.0, 0.0, 0.0, 0.0, 0.0, 0.0, 0.0, 0.0, 0.0, 0.0, 0.0, 0.0, 0.0, 0.0, 0.0, 0.0, 0.0, 0.0, 0.0, 0.0, 0.0, 0.0, 0.0, 0.0, 0.0, 0.0, 0.0, 0.0, 0.0, 0.0, 0.0, 0.0, 0.0, 0.0, 0.0, 0.0, 0.0, 0.0, 0.0, 0.0, 0.0, 0.0, 0.0, 0.0, 0.0, 0.0, 0.0, 0.0, 0.0, 0.0, 0.0, 0.0, 0.0, 0.0, 0.0, 0.0, 0.0, 0.0, 0.0, 0.0, 0.0, 0.0, 0.0, 0.0, 0.0, 0.0, 0.0, 0.0, 0.0, 0.0, 0.0, 0.0, 0.0, 0.0, 0.0, 0.0, 0.0, 0.0, 0.0, 0.0, 0.0, 0.0, 0.0, 0.0, 0.0, 0.0, 0.0, 0.0, 0.0, 0.0, 0.0, 0.0, 0.0, 0.0, 0.0, 0.0, 0.0, 0.0, 0.0, 0.0, 0.0, 0.0, 0.0, 0.0, 0.0, 0.0, 0.0, 0.0, 0.0, 0.0, 0.0, 0.0, 0.0, 0.0, 0.0, 0.0, 0.0, 0.0, 0.0, 0.0, 0.0, 0.0, 0.0, 0.0, 0.0, 0.0, 0.0, 0.0, 0.0, 0.0, 0.0, 0.0, 0.0, 0.0, 0.0, 0.0, 0.0, 0.0, 0.0, 0.0, 0.0, 0.0, 0.0, 0.0, 0.0, 0.0, 0.0, 0.0, 0.0, 0.0, 0.0, 0.0, 0.0, 0.0, 0.0, 0.0, 0.0, 0.0, 0.0, 0.0, 0.0, 0.0, 0.0, 0.0, 0.0, 0.0, 0.0, 0.0, 0.0, 0.0, 0.0, 0.0, 0.0, 0.0, 0.0, 0.0, 0.0, 0.0, 0.0, 0.0, 0.0, 0.0, 0.0, 0.0, 0.0, 0.0, 0.0, 0.0, 0.0, 0.0, 0.0, 0.0, 0.0, 0.0, 0.0, 0.0, 0.0, 0.0, 0.0, 0.0, 0.0, 0.0, 0.0, 0.0, 0.0, 0.0, 0.0, 0.0, 0.0, 0.0, 0.0, 0.0, 0.0, 0.0, 0.0, 0.0, 0.0, 0.0, 0.0, 0.0, 0.0, 0.0, 0.0, 0.0, 0.0, 0.0, 0.0, 0.0, 0.0, 0.0, 0.0, 0.0, 0.0, 0.0, 0.0, 0.0, 0.0, 0.0, 0.0, 0.0, 0.0, 0.0, 0.0, 0.0, 0.0, 0.0, 0.0, 0.0, 0.0, 0.0, 0.0, 0.0, 0.0, 0.0, 0.0, 0.0, 0.0, 0.0, 0.0, 0.0, 0.0, 0.0, 0.0, 0.0, 0.0, 0.0, 0.0, 0.0, 0.0, 0.0, 0.0, 0.0, 0.0, 0.0, 0.0, 0.0, 0.0, 0.0, 0.0, 0.0, 0.0, 0.0, 0.0, 0.0, 0.0, 0.0, 0.0, 0.0, 0.0, 0.0, 0.0, 0.0, 0.0, 0.0, 0.0, 0.0, 0.0, 0.0, 0.0, 0.0, 0.0, 0.0, 0.0, 0.0, 0.0, 0.0, 0.0, 0.0, 0.0, 0.0, 0.0, 0.0, 0.0, 0.0, 0.0, 0.0, 0.0, 0.0, 0.0, 0.0, 0.0, 0.0, 0.0, 0.0, 0.0, 0.0, 0.0, 0.0, 0.0, 0.0, 0.0, 0.0, 0.0, 0.0, 0.0, 0.0, 0.0, 0.0, 0.0, 0.0, 0.0])
me_cube.materials.append(mat_doormaterial)
me_cube.materials.append(mat_wallsmaterial)
me_cube.materials.append(mat_glassmaterial)
me_cube.materials.append(mat_gradematerial)
me_cube.use_remesh_preserve_volume = False
me_cube.use_remesh_preserve_attributes = False
me_cube.use_mirror_vertex_groups = False
me_cube.update()

# ---- objects
ob_lamp_004 = bpy.data.objects.new('Lamp.004', light_lamp_004)
ob_lamp_003 = bpy.data.objects.new('Lamp.003', light_lamp_003)
ob_lamp_002 = bpy.data.objects.new('Lamp.002', light_lamp_002)
ob_lamp_001 = bpy.data.objects.new('Lamp.001', light_lamp_001)
ob_cube = bpy.data.objects.new('Cube', me_cube)
ob_lamp = bpy.data.objects.new('Lamp', light_lamp)
ob_camera = bpy.data.objects.new('Camera', cam_camera)

# ---- transforms, parenting, visibility, modifiers, constraints
ob_lamp_004.location = (-15.79, -4.901, 3.915)
ob_lamp_004.rotation_euler = (0.6503, 0.05522, 1.866)
ob_lamp_004.lock_rotations_4d = False
ob_lamp_004.empty_display_type = 'ARROWS'
ob_lamp_004.color = (0.0, 0.0, 0.0, 0.0)
ob_lamp_004.lineart.crease_threshold = 0.0
ob_lamp_003.location = (-4.478, 8.627, 11.36)
ob_lamp_003.rotation_euler = (0.6503, 0.05522, 1.866)
ob_lamp_003.lock_rotations_4d = False
ob_lamp_003.empty_display_type = 'ARROWS'
ob_lamp_003.color = (0.0, 0.0, 0.0, 0.0)
ob_lamp_003.lineart.crease_threshold = 0.0
ob_lamp_002.location = (15.19, 5.257, -0.7274)
ob_lamp_002.rotation_euler = (0.6503, 0.05522, 1.866)
ob_lamp_002.lock_rotations_4d = False
ob_lamp_002.empty_display_type = 'ARROWS'
ob_lamp_002.color = (0.0, 0.0, 0.0, 0.0)
ob_lamp_002.lineart.crease_threshold = 0.0
ob_lamp_001.location = (-1.156, -12.21, -0.05367)
ob_lamp_001.rotation_euler = (0.6503, 0.05522, 1.866)
ob_lamp_001.lock_rotations_4d = False
ob_lamp_001.empty_display_type = 'ARROWS'
ob_lamp_001.color = (0.0, 0.0, 0.0, 0.0)
ob_lamp_001.lineart.crease_threshold = 0.0
ob_cube.location = (0.0, 0.0, 2.5)
ob_cube.scale = (3.0, 4.0, 1.5)
ob_cube.lock_rotations_4d = False
ob_cube.empty_display_type = 'ARROWS'
ob_cube.lineart.crease_threshold = 0.0
ob_lamp.location = (-1.391, -1.175, 9.231)
ob_lamp.rotation_euler = (0.6503, 0.05522, 1.866)
ob_lamp.lock_rotations_4d = False
ob_lamp.empty_display_type = 'ARROWS'
ob_lamp.color = (0.0, 0.0, 0.0, 0.0)
ob_lamp.lineart.crease_threshold = 0.0
ob_camera.location = (7.481, -6.508, 5.344)
ob_camera.rotation_euler = (1.109, 0.0, 0.8149)
ob_camera.lock_rotations_4d = False
ob_camera.empty_display_type = 'ARROWS'
ob_camera.color = (0.0, 0.0, 0.0, 0.0)
ob_camera.display_type = 'WIRE'
ob_camera.lineart.crease_threshold = 0.0

# ---- collection membership
col_collection_1.objects.link(ob_lamp_004)
col_collection_1.objects.link(ob_lamp_003)
col_collection_1.objects.link(ob_lamp_002)
col_collection_1.objects.link(ob_lamp_001)
col_collection_1.objects.link(ob_cube)
col_collection_1.objects.link(ob_lamp)
col_collection_1.objects.link(ob_camera)

# ---- scene / render settings (as saved in the file)
scene.camera = ob_camera
scene.frame_start = 1; scene.frame_end = 250; scene.frame_set(1)
scene.render.engine = 'BLENDER_EEVEE_NEXT'
scene.render.resolution_percentage = 50
scene.render.dither_intensity = 0.0
scene.cycles.use_denoising = False
scene.cycles.samples = 128
scene.cycles.sampling_pattern = 'TABULATED_SOBOL'
scene.cycles.use_adaptive_sampling = False
scene.cycles.use_light_tree = False
scene.cycles.blur_glossy = 0.0
scene.cycles.sample_clamp_indirect = 0.0
scene.view_settings.view_transform = 'Standard'
bpy.context.view_layer.update()
